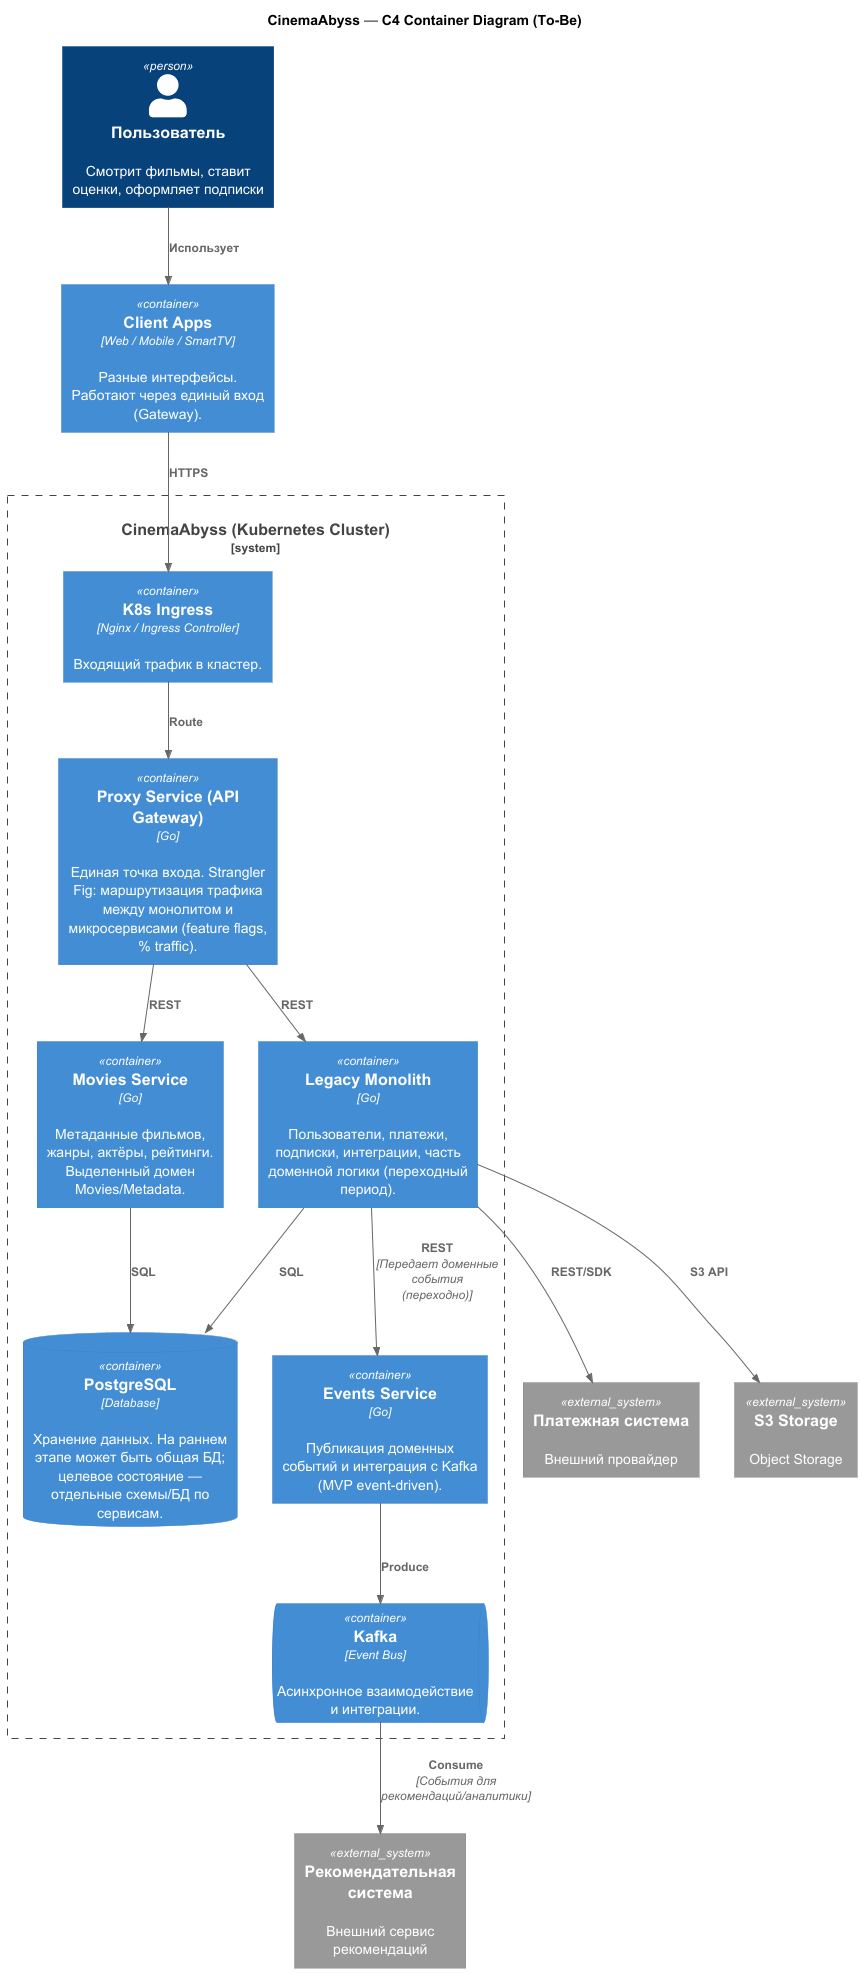

The diagram above was rendered by PlantUML. Its source (embedded in the PNG):
@startuml
!includeurl https://raw.githubusercontent.com/plantuml-stdlib/C4-PlantUML/master/C4_Container.puml

title CinemaAbyss — C4 Container Diagram (To-Be)

Person(user, "Пользователь", "Смотрит фильмы, ставит оценки, оформляет подписки")
Container(clientApps, "Client Apps", "Web / Mobile / SmartTV", "Разные интерфейсы. Работают через единый вход (Gateway).")

System_Boundary(cinema, "CinemaAbyss (Kubernetes Cluster)") {

    Container(ingress, "K8s Ingress", "Nginx / Ingress Controller", "Входящий трафик в кластер.")
    Container(proxy, "Proxy Service (API Gateway)", "Go", "Единая точка входа. Strangler Fig: маршрутизация трафика между монолитом и микросервисами (feature flags, % traffic).")

    Container(monolith, "Legacy Monolith", "Go", "Пользователи, платежи, подписки, интеграции, часть доменной логики (переходный период).")
    Container(movies, "Movies Service", "Go", "Метаданные фильмов, жанры, актёры, рейтинги. Выделенный домен Movies/Metadata.")
    Container(events, "Events Service", "Go", "Публикация доменных событий и интеграция с Kafka (MVP event-driven).")

    ContainerDb(pg, "PostgreSQL", "Database", "Хранение данных. На раннем этапе может быть общая БД; целевое состояние — отдельные схемы/БД по сервисам.")
    ContainerQueue(kafka, "Kafka", "Event Bus", "Асинхронное взаимодействие и интеграции.")
}

System_Ext(payment, "Платежная система", "Внешний провайдер")
System_Ext(recsys, "Рекомендательная система", "Внешний сервис рекомендаций")
System_Ext(s3, "S3 Storage", "Object Storage")

Rel(user, clientApps, "Использует")
Rel(clientApps, ingress, "HTTPS")
Rel(ingress, proxy, "Route")

Rel(proxy, monolith, "REST")
Rel(proxy, movies, "REST")

Rel(monolith, pg, "SQL")
Rel(movies, pg, "SQL")

Rel(monolith, payment, "REST/SDK")
Rel(monolith, s3, "S3 API")

Rel(monolith, events, "REST", "Передает доменные события (переходно)")
Rel(events, kafka, "Produce")

Rel(kafka, recsys, "Consume", "События для рекомендаций/аналитики")

@enduml